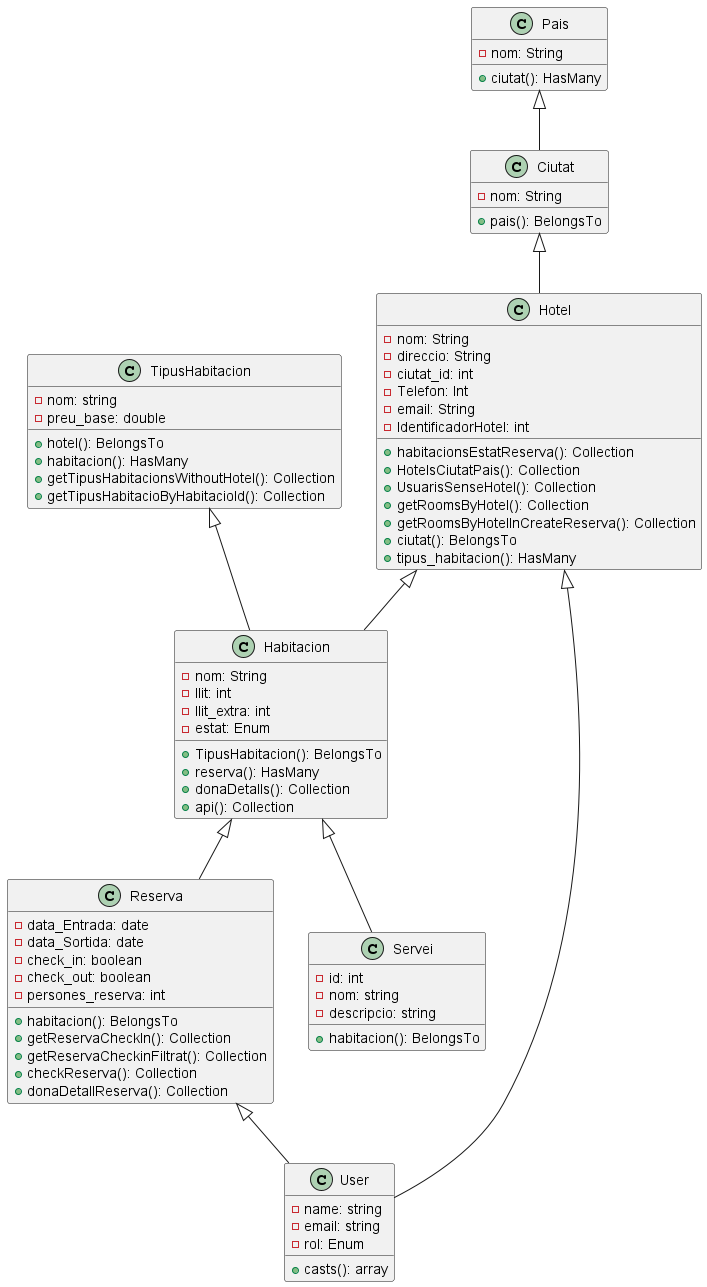

The diagram above was rendered by PlantUML. Its source (embedded in the PNG):
@startuml
class Hotel {
  - nom: String
  - direccio: String
  - ciutat_id: int
  - Telefon: Int
  - email: String
  - IdentificadorHotel: int
  + habitacionsEstatReserva(): Collection
  + HotelsCiutatPais(): Collection
  + UsuarisSenseHotel(): Collection
  + getRoomsByHotel(): Collection
  + getRoomsByHotelInCreateReserva(): Collection
  + ciutat(): BelongsTo
  + tipus_habitacion(): HasMany
}
class Ciutat {
  - nom: String
  + pais(): BelongsTo
}
class Pais {
  - nom: String
  + ciutat(): HasMany
}
class Reserva {
  - data_Entrada: date
  - data_Sortida: date
  - check_in: boolean
  - check_out: boolean
  - persones_reserva: int
  + habitacion(): BelongsTo
  + getReservaCheckIn(): Collection
  + getReservaCheckinFiltrat(): Collection
  + checkReserva(): Collection
  + donaDetallReserva(): Collection
}
class Servei {
  - id: int
  - nom: string
  - descripcio: string
  + habitacion(): BelongsTo
}
class TipusHabitacion {
  - nom: string
  - preu_base: double
  + hotel(): BelongsTo
  + habitacion(): HasMany
  + getTipusHabitacionsWithoutHotel(): Collection
  + getTipusHabitacioByHabitacioId(): Collection
}
class User {
  - name: string
  - email: string
  - rol: Enum
  + casts(): array
}
class Habitacion {
  - nom: String
  - llit: int
  - llit_extra: int
  - estat: Enum
  + TipusHabitacion(): BelongsTo
  + reserva(): HasMany
  + donaDetalls(): Collection
  + api(): Collection
}
Pais <|-- Ciutat
Ciutat <|-- Hotel
Hotel <|-- Habitacion
Hotel<|-- User
TipusHabitacion <|-- Habitacion
Habitacion <|-- Servei
Habitacion <|-- Reserva
Reserva <|-- User
@enduml